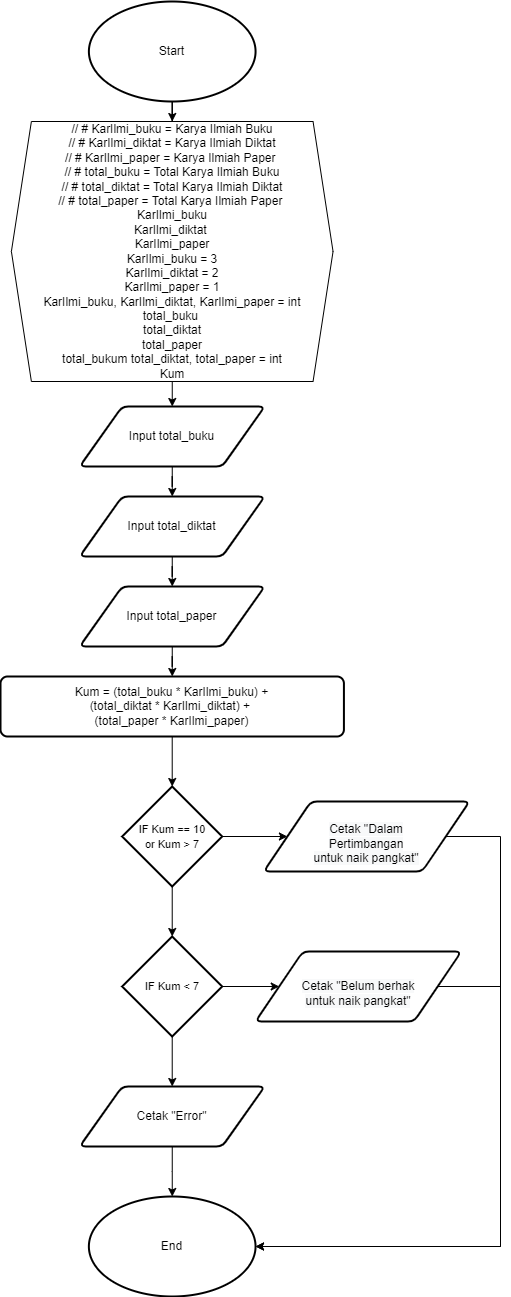

The diagram above was exported from draw.io. Its source (the exported page's mxGraphModel, read from the mxfile embedded in the PNG):
<mxGraphModel dx="1270" dy="2565" grid="1" gridSize="10" guides="1" tooltips="1" connect="1" arrows="1" fold="1" page="1" pageScale="1" pageWidth="850" pageHeight="1100" math="0" shadow="0">
  <root>
    <mxCell id="0" />
    <mxCell id="1" parent="0" />
    <mxCell id="J7VLUFmdpi5UqC1Cil7V-1" value="" style="edgeStyle=orthogonalEdgeStyle;rounded=0;orthogonalLoop=1;jettySize=auto;html=1;" edge="1" parent="1" source="J7VLUFmdpi5UqC1Cil7V-2" target="J7VLUFmdpi5UqC1Cil7V-4">
      <mxGeometry relative="1" as="geometry" />
    </mxCell>
    <mxCell id="J7VLUFmdpi5UqC1Cil7V-2" value="Start" style="strokeWidth=2;html=1;shape=mxgraph.flowchart.start_1;whiteSpace=wrap;" vertex="1" parent="1">
      <mxGeometry x="508.38" y="-1090" width="166.67" height="100" as="geometry" />
    </mxCell>
    <mxCell id="J7VLUFmdpi5UqC1Cil7V-3" value="" style="edgeStyle=orthogonalEdgeStyle;rounded=0;orthogonalLoop=1;jettySize=auto;html=1;" edge="1" parent="1" source="J7VLUFmdpi5UqC1Cil7V-4" target="J7VLUFmdpi5UqC1Cil7V-6">
      <mxGeometry relative="1" as="geometry" />
    </mxCell>
    <mxCell id="J7VLUFmdpi5UqC1Cil7V-4" value="// # KarIlmi_buku = Karya Ilmiah Buku&lt;br&gt;// # KarIlmi_diktat = Karya Ilmiah Diktat&lt;br&gt;// # KarIlmi_paper = Karya Ilmiah Paper&amp;nbsp;&lt;br&gt;// # total_buku = Total Karya Ilmiah Buku&lt;br&gt;// # total_diktat = Total Karya Ilmiah Diktat&lt;br&gt;// # total_paper = Total Karya Ilmiah Paper&amp;nbsp;&lt;br&gt;KarIlmi_buku&lt;br&gt;KarIlmi_diktat&amp;nbsp;&lt;br&gt;KarIlmi_paper&lt;br&gt;KarIlmi_buku = 3&lt;br&gt;KarIlmi_diktat = 2&lt;br&gt;KarIlmi_paper = 1&lt;br&gt;KarIlmi_buku, KarIlmi_diktat, KarIlmi_paper = int&lt;br&gt;total_buku&amp;nbsp;&lt;br&gt;total_diktat&lt;br&gt;total_paper&lt;br&gt;total_bukum total_diktat, total_paper = int&lt;br&gt;Kum" style="shape=hexagon;perimeter=hexagonPerimeter2;whiteSpace=wrap;html=1;fixedSize=1;" vertex="1" parent="1">
      <mxGeometry x="430.89" y="-970" width="321.66" height="260" as="geometry" />
    </mxCell>
    <mxCell id="J7VLUFmdpi5UqC1Cil7V-5" value="" style="edgeStyle=orthogonalEdgeStyle;rounded=0;orthogonalLoop=1;jettySize=auto;html=1;" edge="1" parent="1" source="J7VLUFmdpi5UqC1Cil7V-6" target="J7VLUFmdpi5UqC1Cil7V-8">
      <mxGeometry relative="1" as="geometry" />
    </mxCell>
    <mxCell id="J7VLUFmdpi5UqC1Cil7V-6" value="Input total_buku" style="shape=parallelogram;html=1;strokeWidth=2;perimeter=parallelogramPerimeter;whiteSpace=wrap;rounded=1;arcSize=12;size=0.23;" vertex="1" parent="1">
      <mxGeometry x="499.22" y="-685" width="185" height="60" as="geometry" />
    </mxCell>
    <mxCell id="J7VLUFmdpi5UqC1Cil7V-7" value="" style="edgeStyle=orthogonalEdgeStyle;rounded=0;orthogonalLoop=1;jettySize=auto;html=1;" edge="1" parent="1" source="J7VLUFmdpi5UqC1Cil7V-8" target="J7VLUFmdpi5UqC1Cil7V-10">
      <mxGeometry relative="1" as="geometry" />
    </mxCell>
    <mxCell id="J7VLUFmdpi5UqC1Cil7V-8" value="Input total_diktat" style="shape=parallelogram;html=1;strokeWidth=2;perimeter=parallelogramPerimeter;whiteSpace=wrap;rounded=1;arcSize=12;size=0.23;" vertex="1" parent="1">
      <mxGeometry x="499.22" y="-595" width="185" height="60" as="geometry" />
    </mxCell>
    <mxCell id="J7VLUFmdpi5UqC1Cil7V-9" value="" style="edgeStyle=orthogonalEdgeStyle;rounded=0;orthogonalLoop=1;jettySize=auto;html=1;" edge="1" parent="1" source="J7VLUFmdpi5UqC1Cil7V-10" target="J7VLUFmdpi5UqC1Cil7V-12">
      <mxGeometry relative="1" as="geometry" />
    </mxCell>
    <mxCell id="J7VLUFmdpi5UqC1Cil7V-10" value="Input total_paper" style="shape=parallelogram;html=1;strokeWidth=2;perimeter=parallelogramPerimeter;whiteSpace=wrap;rounded=1;arcSize=12;size=0.23;" vertex="1" parent="1">
      <mxGeometry x="499.22" y="-505" width="185" height="60" as="geometry" />
    </mxCell>
    <mxCell id="J7VLUFmdpi5UqC1Cil7V-11" value="" style="edgeStyle=orthogonalEdgeStyle;rounded=0;orthogonalLoop=1;jettySize=auto;html=1;" edge="1" parent="1" source="J7VLUFmdpi5UqC1Cil7V-12" target="J7VLUFmdpi5UqC1Cil7V-15">
      <mxGeometry relative="1" as="geometry" />
    </mxCell>
    <mxCell id="J7VLUFmdpi5UqC1Cil7V-12" value="Kum = (total_buku * KarIlmi_buku) +&lt;br&gt;(total_diktat * KarIlmi_diktat) +&amp;nbsp;&lt;br&gt;(total_paper * KarIlmi_paper)" style="rounded=1;whiteSpace=wrap;html=1;absoluteArcSize=1;arcSize=14;strokeWidth=2;" vertex="1" parent="1">
      <mxGeometry x="420.01" y="-415" width="343.41" height="60" as="geometry" />
    </mxCell>
    <mxCell id="J7VLUFmdpi5UqC1Cil7V-13" value="" style="edgeStyle=orthogonalEdgeStyle;rounded=0;orthogonalLoop=1;jettySize=auto;html=1;" edge="1" parent="1" source="J7VLUFmdpi5UqC1Cil7V-15" target="J7VLUFmdpi5UqC1Cil7V-17">
      <mxGeometry relative="1" as="geometry" />
    </mxCell>
    <mxCell id="J7VLUFmdpi5UqC1Cil7V-14" value="" style="edgeStyle=orthogonalEdgeStyle;rounded=0;orthogonalLoop=1;jettySize=auto;html=1;" edge="1" parent="1" source="J7VLUFmdpi5UqC1Cil7V-15" target="J7VLUFmdpi5UqC1Cil7V-20">
      <mxGeometry relative="1" as="geometry" />
    </mxCell>
    <mxCell id="J7VLUFmdpi5UqC1Cil7V-15" value="&lt;font style=&quot;font-size: 11px;&quot;&gt;IF Kum == 10&lt;br&gt;or Kum &amp;gt; 7&lt;br&gt;&lt;/font&gt;" style="strokeWidth=2;html=1;shape=mxgraph.flowchart.decision;whiteSpace=wrap;" vertex="1" parent="1">
      <mxGeometry x="541.72" y="-305" width="100" height="100" as="geometry" />
    </mxCell>
    <mxCell id="J7VLUFmdpi5UqC1Cil7V-16" style="edgeStyle=orthogonalEdgeStyle;rounded=0;orthogonalLoop=1;jettySize=auto;html=1;entryX=1;entryY=0.5;entryDx=0;entryDy=0;entryPerimeter=0;" edge="1" parent="1" source="J7VLUFmdpi5UqC1Cil7V-17" target="J7VLUFmdpi5UqC1Cil7V-25">
      <mxGeometry relative="1" as="geometry">
        <Array as="points">
          <mxPoint x="920" y="-255" />
          <mxPoint x="920" y="155" />
        </Array>
      </mxGeometry>
    </mxCell>
    <mxCell id="J7VLUFmdpi5UqC1Cil7V-17" value="&lt;br&gt;&lt;span style=&quot;color: rgb(0, 0, 0); font-family: Helvetica; font-size: 12px; font-style: normal; font-variant-ligatures: normal; font-variant-caps: normal; font-weight: 400; letter-spacing: normal; orphans: 2; text-align: center; text-indent: 0px; text-transform: none; widows: 2; word-spacing: 0px; -webkit-text-stroke-width: 0px; background-color: rgb(248, 249, 250); text-decoration-thickness: initial; text-decoration-style: initial; text-decoration-color: initial; float: none; display: inline !important;&quot;&gt;Cetak &quot;Dalam &lt;br&gt;Pertimbangan &lt;br&gt;untuk naik pangkat&quot;&lt;/span&gt;" style="shape=parallelogram;html=1;strokeWidth=2;perimeter=parallelogramPerimeter;whiteSpace=wrap;rounded=1;arcSize=12;size=0.23;" vertex="1" parent="1">
      <mxGeometry x="683.22" y="-290" width="205.78" height="70" as="geometry" />
    </mxCell>
    <mxCell id="J7VLUFmdpi5UqC1Cil7V-18" value="" style="edgeStyle=orthogonalEdgeStyle;rounded=0;orthogonalLoop=1;jettySize=auto;html=1;" edge="1" parent="1" source="J7VLUFmdpi5UqC1Cil7V-20" target="J7VLUFmdpi5UqC1Cil7V-24">
      <mxGeometry relative="1" as="geometry" />
    </mxCell>
    <mxCell id="J7VLUFmdpi5UqC1Cil7V-19" value="" style="edgeStyle=orthogonalEdgeStyle;rounded=0;orthogonalLoop=1;jettySize=auto;html=1;" edge="1" parent="1" source="J7VLUFmdpi5UqC1Cil7V-20" target="J7VLUFmdpi5UqC1Cil7V-22">
      <mxGeometry relative="1" as="geometry" />
    </mxCell>
    <mxCell id="J7VLUFmdpi5UqC1Cil7V-20" value="&lt;font style=&quot;font-size: 11px;&quot;&gt;IF Kum &amp;lt; 7&lt;/font&gt;" style="strokeWidth=2;html=1;shape=mxgraph.flowchart.decision;whiteSpace=wrap;" vertex="1" parent="1">
      <mxGeometry x="541.72" y="-155" width="100" height="100" as="geometry" />
    </mxCell>
    <mxCell id="J7VLUFmdpi5UqC1Cil7V-21" value="" style="edgeStyle=orthogonalEdgeStyle;rounded=0;orthogonalLoop=1;jettySize=auto;html=1;" edge="1" parent="1" source="J7VLUFmdpi5UqC1Cil7V-22" target="J7VLUFmdpi5UqC1Cil7V-25">
      <mxGeometry relative="1" as="geometry" />
    </mxCell>
    <mxCell id="J7VLUFmdpi5UqC1Cil7V-22" value="Cetak &quot;Error&quot;" style="shape=parallelogram;html=1;strokeWidth=2;perimeter=parallelogramPerimeter;whiteSpace=wrap;rounded=1;arcSize=12;size=0.23;" vertex="1" parent="1">
      <mxGeometry x="499.22000000000014" y="-5" width="185" height="60" as="geometry" />
    </mxCell>
    <mxCell id="J7VLUFmdpi5UqC1Cil7V-23" style="edgeStyle=orthogonalEdgeStyle;rounded=0;orthogonalLoop=1;jettySize=auto;html=1;entryX=1;entryY=0.5;entryDx=0;entryDy=0;entryPerimeter=0;" edge="1" parent="1" source="J7VLUFmdpi5UqC1Cil7V-24" target="J7VLUFmdpi5UqC1Cil7V-25">
      <mxGeometry relative="1" as="geometry">
        <Array as="points">
          <mxPoint x="920" y="-105" />
          <mxPoint x="920" y="155" />
        </Array>
      </mxGeometry>
    </mxCell>
    <mxCell id="J7VLUFmdpi5UqC1Cil7V-24" value="&lt;br&gt;&lt;span style=&quot;color: rgb(0, 0, 0); font-family: Helvetica; font-size: 12px; font-style: normal; font-variant-ligatures: normal; font-variant-caps: normal; font-weight: 400; letter-spacing: normal; orphans: 2; text-align: center; text-indent: 0px; text-transform: none; widows: 2; word-spacing: 0px; -webkit-text-stroke-width: 0px; background-color: rgb(248, 249, 250); text-decoration-thickness: initial; text-decoration-style: initial; text-decoration-color: initial; float: none; display: inline !important;&quot;&gt;Cetak &quot;Belum berhak&lt;br&gt;untuk naik pangkat&quot;&lt;/span&gt;" style="shape=parallelogram;html=1;strokeWidth=2;perimeter=parallelogramPerimeter;whiteSpace=wrap;rounded=1;arcSize=12;size=0.23;" vertex="1" parent="1">
      <mxGeometry x="675.05" y="-140" width="205.78" height="70" as="geometry" />
    </mxCell>
    <mxCell id="J7VLUFmdpi5UqC1Cil7V-25" value="End" style="strokeWidth=2;html=1;shape=mxgraph.flowchart.start_1;whiteSpace=wrap;" vertex="1" parent="1">
      <mxGeometry x="508.37999999999994" y="105" width="166.67" height="100" as="geometry" />
    </mxCell>
  </root>
</mxGraphModel>